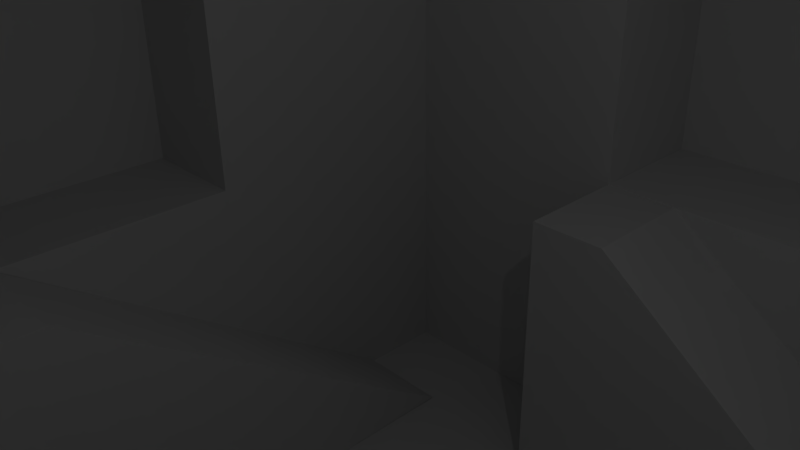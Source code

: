 # Source: new_room.blend  (saved by Blender 2.66.1; exported with 4.5.12 LTS)
import bpy
from mathutils import Matrix  # noqa: F401  (used for matrix-valued properties, if any)

bpy.ops.wm.read_factory_settings(use_empty=True)
scene = bpy.context.scene
scene.name = 'Scene'

# ---- collections
col_collection_1 = bpy.data.collections.new('Collection 1'); scene.collection.children.link(col_collection_1)

# ---- materials (node trees are filled in below, after node groups)
mat_material = bpy.data.materials.new('Material')
mat_material.alpha_threshold = 0.0
mat_material.roughness = 0.5
mat_material.line_color = (0.0, 0.0, 0.0, 1.0)

# ---- material node trees

# ---- world
world_world = bpy.data.worlds.new('World'); scene.world = world_world
world_world.color = (0.05088, 0.05088, 0.05088)
world_world.use_sun_shadow = False
world_world.sun_shadow_jitter_overblur = 0.0
world_world.cycles.sampling_method = 'MANUAL'
world_world.cycles.sample_map_resolution = 256

# ---- cameras
cam_camera = bpy.data.cameras.new('Camera')
cam_camera.clip_end = 100.0
cam_camera.lens = 35.0
cam_camera.sensor_width = 32.0
cam_camera.sensor_height = 18.0
cam_camera.ortho_scale = 7.314
cam_camera.dof.focus_distance = 0.0

# ---- lights
light_lamp = bpy.data.lights.new('Lamp', 'POINT')
light_lamp.transmission_factor = 0.0
light_lamp.cutoff_distance = 30.0
light_lamp.energy = 100.0
light_lamp.shadow_buffer_clip_start = 1.001
light_lamp.shadow_soft_size = 0.1
light_lamp.shadow_maximum_resolution = 0.006
light_lamp.use_absolute_resolution = True
light_lamp.cycles.use_multiple_importance_sampling = False

# ---- meshes
me_cube = bpy.data.meshes.new('Cube')
me_cube.from_pydata([(1.289, 1.226, -1.241), (1.289, -1.226, -1.241), (-1.289, -1.226, -1.241), (-1.289, 1.226, -1.241), (1.289, 1.226, 1.096), (1.289, -1.226, 1.096), (-1.289, -1.226, 1.096), (-1.289, 1.226, 1.096), (0.9336, 0.9336, 1.096), (0.9336, -0.9336, 1.096), (-0.9336, 0.9336, 1.096), (-0.9336, -0.9336, 1.096), (0.9336, 0.9336, -0.8892), (0.9336, -0.9336, -0.8892), (-0.9255, 0.9336, -0.8892), (-0.9255, -0.9336, -0.8892), (-0.9336, 0.9336, 0.9097), (0.9336, 0.9336, 0.9097), (0.9336, -0.9336, 0.9097), (-0.9336, -0.9336, 0.9097), (0.935, 0.9336, 1.096), (0.935, -0.9336, 1.096), (0.935, 0.9336, 0.9097), (0.935, -0.9336, 0.9097), (-0.9255, -0.3336, -0.2892), (-0.9255, 0.3336, -0.2892), (-0.9336, 0.3336, 0.3097), (-0.9336, -0.3336, 0.3097), (0.3336, 0.9336, -0.2892), (-0.3336, 0.9336, -0.2892), (-0.3336, 0.9336, 0.3097), (0.3336, 0.9336, 0.3097), (0.9336, 0.3336, -0.2892), (0.9336, -0.3336, -0.2892), (0.9336, -0.3336, 0.3097), (0.9336, 0.3336, 0.3097), (0.3336, -0.9336, -0.2892), (-0.3336, -0.9336, -0.2892), (0.3336, -0.9336, 0.3097), (-0.3336, -0.9336, 0.3097), (0.3336, 0.3336, -0.8892), (0.3336, -0.3336, -0.8892), (-0.3336, 0.3336, -0.8892), (-0.3336, -0.3336, -0.8892), (-0.3336, -0.3336, 0.9097), (-0.3336, 0.3336, 0.9097), (0.335, -0.3336, 0.9097), (0.335, 0.3336, 0.9097), (0.3336, 1.248, 0.3097), (-0.3336, 1.248, 0.3097), (-0.3336, 1.248, -0.2892), (0.3336, 1.248, -0.2892), (1.248, -0.3336, 0.3097), (1.248, 0.3336, 0.3097), (1.248, 0.3336, -0.2892), (1.248, -0.3336, -0.2892), (-0.3336, -1.206, 0.3097), (0.3336, -1.206, 0.3097), (0.3336, -1.206, -0.2892), (-0.3336, -1.206, -0.2892), (-1.206, 0.3336, 0.3097), (-1.206, -0.3336, 0.3097), (-1.206, -0.3336, -0.2892), (-1.206, 0.3336, -0.2892), (0.3336, 0.3336, -1.07), (-0.3336, 0.3336, -1.07), (-0.3336, -0.3336, -1.07), (0.3336, -0.3336, -1.07), (-0.3336, -0.3336, 1.09), (-0.3336, 0.3336, 1.09), (0.335, 0.3336, 1.09), (0.335, -0.3336, 1.09), (-0.1628, 0.6842, -0.8873), (-0.1628, 0.9342, -0.8873), (0.7272, 0.9342, -0.8873), (0.7272, 0.6842, -0.8873), (-0.1628, 0.6842, -0.2904), (-0.1628, 0.9342, -0.2904), (0.7272, 0.9342, -0.8857), (0.7272, 0.6842, -0.8857), (-0.3349, 0.6842, -0.8873), (-0.3349, 0.9342, -0.8873), (-0.3349, 0.6842, -0.2904), (-0.3349, 0.9342, -0.2904), (-0.6815, -0.1582, -0.8886), (-0.6815, 0.7318, -0.8886), (-0.6736, -0.1582, -0.2957), (-0.9235, -0.1582, -0.288), (-0.9315, 0.7318, -0.887), (-0.6815, 0.7318, -0.887), (-0.6976, -0.3303, -0.8922), (-0.9474, -0.3303, -0.8844), (-0.6736, -0.3303, -0.2957), (-0.9235, -0.3303, -0.288), (0.1572, -0.6863, -0.8903), (-0.7328, -0.6863, -0.8903), (0.1572, -0.6863, -0.2934), (0.1572, -0.9363, -0.2934), (-0.7328, -0.9363, -0.8887), (-0.7328, -0.6863, -0.8887), (0.3293, -0.6863, -0.8903), (0.3293, -0.9363, -0.8903), (0.3293, -0.6863, -0.2934), (0.3293, -0.9363, -0.2934), (0.6853, 0.1617, -0.8903), (0.6853, -0.7283, -0.8903), (0.6853, 0.1617, -0.2934), (0.9353, 0.1617, -0.2934), (0.9353, -0.7283, -0.8887), (0.6853, -0.7283, -0.8887), (0.6853, 0.3338, -0.8903), (0.9353, 0.3338, -0.8903), (0.6853, 0.3338, -0.2934), (0.9353, 0.3338, -0.2934)], [], [(0, 1, 2, 3), (38, 57, 56, 39), (0, 4, 5, 1), (1, 5, 6, 2), (2, 6, 7, 3), (4, 0, 3, 7), (8, 9, 5, 4), (10, 8, 4, 7), (9, 11, 6, 5), (11, 10, 7, 6), (77, 78, 74, 73), (42, 65, 64, 40), (64, 65, 66, 67), (56, 57, 58, 59), (8, 10, 16, 17), (11, 9, 18, 19), (8, 10, 11, 9, 21, 20), (9, 8, 17, 18), (20, 21, 23, 22), (77, 73, 81, 83), (11, 19, 23, 21), (16, 10, 20, 22), (25, 24, 15, 14), (26, 25, 14, 16), (24, 27, 19, 15), (27, 26, 16, 19), (28, 29, 14, 12), (29, 30, 16, 14), (31, 28, 12, 17), (30, 31, 17, 16), (33, 32, 12, 13), (34, 33, 13, 18), (32, 35, 17, 12), (35, 34, 18, 17), (37, 36, 13, 15), (36, 38, 18, 13), (39, 37, 15, 19), (38, 39, 19, 18), (40, 41, 13, 12), (42, 40, 12, 14), (41, 43, 15, 13), (43, 42, 14, 15), (45, 44, 19, 16), (46, 47, 22, 23), (47, 45, 16, 22), (44, 46, 23, 19), (48, 49, 50, 51), (30, 49, 48, 31), (29, 50, 49, 30), (28, 51, 50, 29), (31, 48, 51, 28), (52, 53, 54, 55), (35, 53, 52, 34), (32, 54, 53, 35), (33, 55, 54, 32), (34, 52, 55, 33), (36, 58, 57, 38), (37, 59, 58, 36), (39, 56, 59, 37), (60, 61, 62, 63), (27, 61, 60, 26), (24, 62, 61, 27), (25, 63, 62, 24), (26, 60, 63, 25), (43, 66, 65, 42), (41, 67, 66, 43), (40, 64, 67, 41), (68, 69, 70, 71), (45, 69, 68, 44), (47, 70, 69, 45), (46, 71, 70, 47), (44, 68, 71, 46), (78, 79, 75, 74), (79, 76, 72, 75), (72, 73, 74, 75), (79, 78, 77, 76), (82, 83, 81, 80), (73, 72, 80, 81), (72, 76, 82, 80), (76, 77, 83, 82), (89, 85, 84, 86), (89, 86, 87, 88), (92, 90, 91, 93), (84, 90, 92, 86), (86, 92, 93, 87), (99, 95, 94, 96), (99, 96, 97, 98), (102, 100, 101, 103), (94, 100, 102, 96), (96, 102, 103, 97), (109, 106, 104, 105), (109, 108, 107, 106), (112, 113, 111, 110), (104, 106, 112, 110), (106, 107, 113, 112)])
me_cube.materials.append(mat_material)
me_cube.use_remesh_preserve_volume = False
me_cube.use_remesh_preserve_attributes = False
me_cube.use_mirror_vertex_groups = False
me_cube.update()

# ---- objects
ob_cube = bpy.data.objects.new('Cube', me_cube)
ob_lamp = bpy.data.objects.new('Lamp', light_lamp)
ob_camera = bpy.data.objects.new('Camera', cam_camera)

# ---- transforms, parenting, visibility, modifiers, constraints
ob_cube.location = (0.0, 0.0, 0.0)
ob_cube.scale = (10.92, 11.82, 12.43)
ob_cube.lock_rotations_4d = False
ob_cube.empty_display_type = 'ARROWS'
ob_cube.lineart.crease_threshold = 0.0
ob_lamp.location = (4.076, 1.005, 5.904)
ob_lamp.rotation_euler = (0.6503, 0.05522, 1.866)
ob_lamp.lock_rotations_4d = False
ob_lamp.empty_display_type = 'ARROWS'
ob_lamp.color = (0.0, 0.0, 0.0, 0.0)
ob_lamp.lineart.crease_threshold = 0.0
ob_camera.location = (7.481, -6.508, 5.344)
ob_camera.rotation_euler = (1.109, 0.01082, 0.8149)
ob_camera.lock_rotations_4d = False
ob_camera.empty_display_type = 'ARROWS'
ob_camera.color = (0.0, 0.0, 0.0, 0.0)
ob_camera.display_type = 'WIRE'
ob_camera.lineart.crease_threshold = 0.0

# ---- collection membership
col_collection_1.objects.link(ob_cube)
col_collection_1.objects.link(ob_lamp)
col_collection_1.objects.link(ob_camera)

# ---- scene / render settings (as saved in the file)
scene.camera = ob_camera
scene.frame_start = 1; scene.frame_end = 250; scene.frame_set(1)
scene.render.engine = 'CYCLES'
scene.render.image_settings.color_mode = 'RGB'
scene.render.image_settings.compression = 90
scene.render.resolution_percentage = 50
scene.render.dither_intensity = 0.0
scene.render.bake_margin = 2
scene.cycles.use_denoising = False
scene.cycles.samples = 10
scene.cycles.sampling_pattern = 'TABULATED_SOBOL'
scene.cycles.light_sampling_threshold = 0.0
scene.cycles.use_adaptive_sampling = False
scene.cycles.use_light_tree = False
scene.cycles.blur_glossy = 0.0
scene.cycles.volume_bounces = 1
scene.cycles.pixel_filter_type = 'GAUSSIAN'
scene.cycles.sample_clamp_indirect = 0.0
scene.view_settings.view_transform = 'Standard'
bpy.context.view_layer.update()
